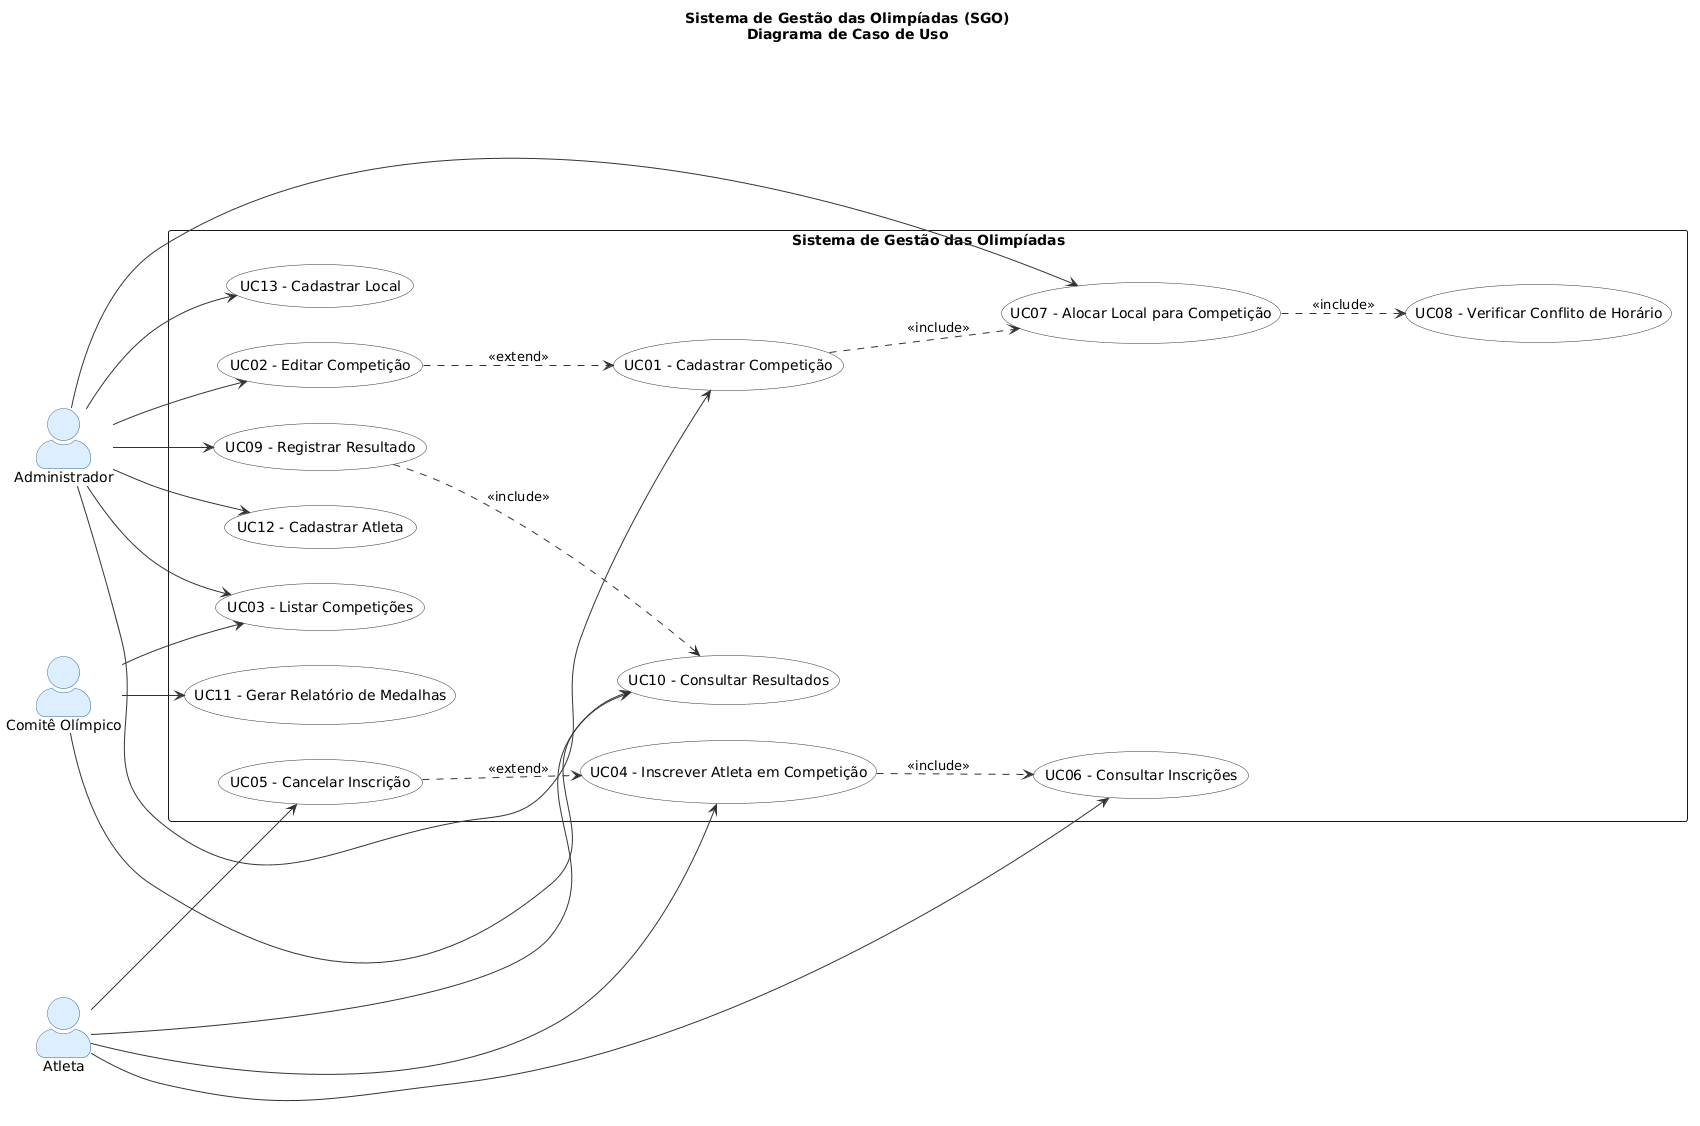

The diagram above was rendered by PlantUML. Its source (embedded in the PNG):
@startuml
title Sistema de Gestão das Olimpíadas (SGO)\nDiagrama de Caso de Uso

left to right direction
skinparam actorStyle awesome
skinparam usecase {
  BackgroundColor #FEFEFE
  BorderColor #333333
  ArrowColor #333333
}
skinparam actor {
  BackgroundColor #DDEEFF
  BorderColor #336699
}

actor "Administrador" as Admin
actor "Atleta" as Atleta
actor "Comitê Olímpico" as Comite

rectangle "Sistema de Gestão das Olimpíadas" {

  usecase "UC01 - Cadastrar Competição" as UC01
  usecase "UC02 - Editar Competição" as UC02
  usecase "UC03 - Listar Competições" as UC03
  usecase "UC04 - Inscrever Atleta em Competição" as UC04
  usecase "UC05 - Cancelar Inscrição" as UC05
  usecase "UC06 - Consultar Inscrições" as UC06
  usecase "UC07 - Alocar Local para Competição" as UC07
  usecase "UC08 - Verificar Conflito de Horário" as UC08
  usecase "UC09 - Registrar Resultado" as UC09
  usecase "UC10 - Consultar Resultados" as UC10
  usecase "UC11 - Gerar Relatório de Medalhas" as UC11
  usecase "UC12 - Cadastrar Atleta" as UC12
  usecase "UC13 - Cadastrar Local" as UC13

}

' Admin
Admin --> UC01
Admin --> UC02
Admin --> UC03
Admin --> UC07
Admin --> UC09
Admin --> UC12
Admin --> UC13

' Atleta
Atleta --> UC04
Atleta --> UC05
Atleta --> UC06
Atleta --> UC10

' Comitê
Comite --> UC11
Comite --> UC03
Comite --> UC10

' includes / extends
UC01 ..> UC07 : <<include>>
UC07 ..> UC08 : <<include>>
UC04 ..> UC06 : <<include>>
UC09 ..> UC10 : <<include>>
UC02 ..> UC01 : <<extend>>
UC05 ..> UC04 : <<extend>>
@enduml